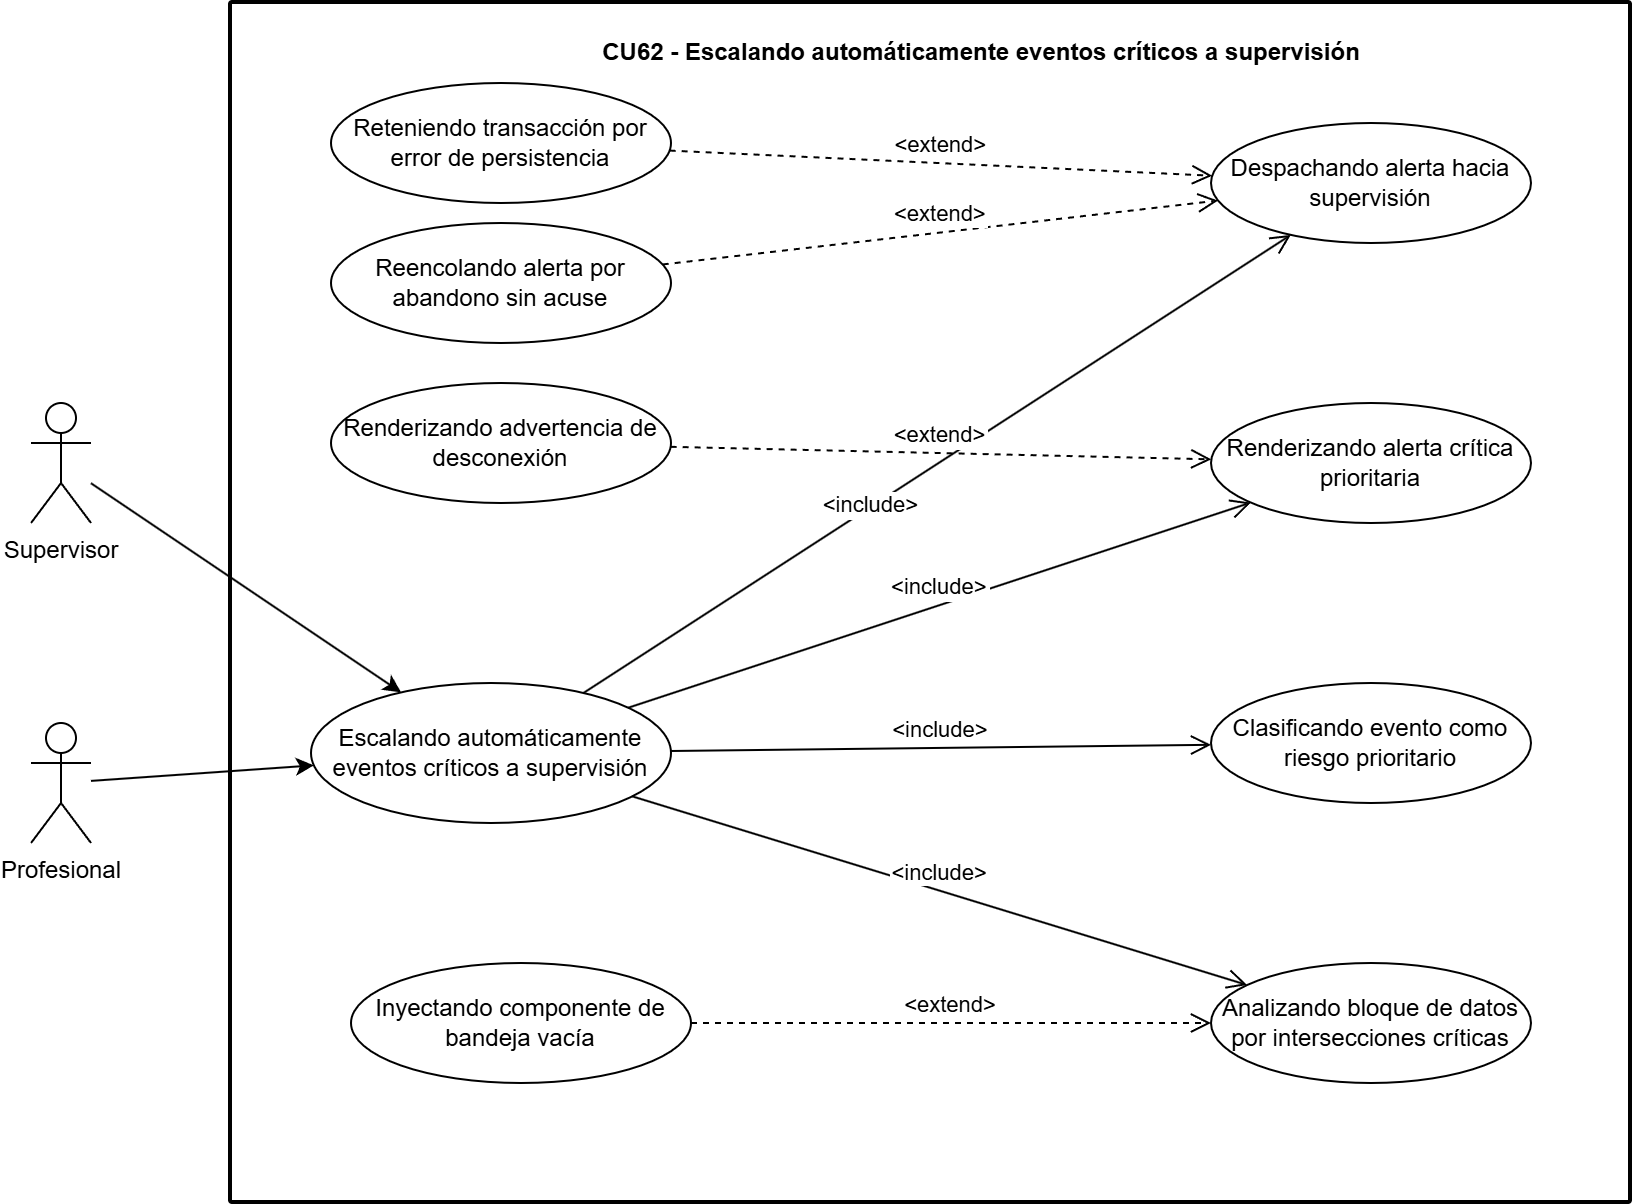

The diagram above was exported from draw.io. Its source (the exported page's mxGraphModel, read from the mxfile embedded in the PNG):
<mxGraphModel dx="1406" dy="826" grid="1" gridSize="10" guides="1" tooltips="1" connect="1" arrows="1" fold="1" page="1" pageScale="1" pageWidth="827" pageHeight="1169" math="0" shadow="0">
  <root>
    <mxCell id="0" />
    <mxCell id="1" parent="0" />
    <mxCell id="c62_c" parent="1" style="rounded=1;whiteSpace=wrap;html=1;absoluteArcSize=1;arcSize=2;strokeWidth=2;" value="" vertex="1">
      <mxGeometry height="600" width="700" x="150" y="40" as="geometry" />
    </mxCell>
    <mxCell id="c62_t" parent="1" style="text;align=center;fontStyle=1;verticalAlign=middle;strokeColor=none;html=1;" value="CU62 - Escalando automáticamente eventos críticos a supervisión" vertex="1">
      <mxGeometry height="30" width="350" x="350" y="50" as="geometry" />
    </mxCell>
    <mxCell id="c62_a1" parent="1" style="shape=umlActor;verticalLabelPosition=bottom;verticalAlign=top;html=1;" value="Supervisor" vertex="1">
      <mxGeometry height="60" width="30" x="50" y="240" as="geometry" />
    </mxCell>
    <mxCell id="c62_a2" parent="1" style="shape=umlActor;verticalLabelPosition=bottom;verticalAlign=top;html=1;" value="Profesional" vertex="1">
      <mxGeometry height="60" width="30" x="50" y="400" as="geometry" />
    </mxCell>
    <mxCell id="c62_m" parent="1" style="ellipse;whiteSpace=wrap;html=1;" value="Escalando automáticamente eventos críticos a supervisión" vertex="1">
      <mxGeometry height="70" width="180" x="190" y="380" as="geometry" />
    </mxCell>
    <mxCell id="c62_i1" parent="1" style="ellipse;whiteSpace=wrap;html=1;" value="Despachando alerta hacia supervisión" vertex="1">
      <mxGeometry height="60" width="160" x="640" y="100" as="geometry" />
    </mxCell>
    <mxCell id="c62_i2" parent="1" style="ellipse;whiteSpace=wrap;html=1;" value="Renderizando alerta crítica prioritaria" vertex="1">
      <mxGeometry height="60" width="160" x="640" y="240" as="geometry" />
    </mxCell>
    <mxCell id="c62_i3" parent="1" style="ellipse;whiteSpace=wrap;html=1;" value="Clasificando evento como riesgo prioritario" vertex="1">
      <mxGeometry height="60" width="160" x="640" y="380" as="geometry" />
    </mxCell>
    <mxCell id="c62_i4" parent="1" style="ellipse;whiteSpace=wrap;html=1;" value="Analizando bloque de datos por intersecciones críticas" vertex="1">
      <mxGeometry height="60" width="160" x="640" y="520" as="geometry" />
    </mxCell>
    <mxCell id="c62_x1" parent="1" style="ellipse;whiteSpace=wrap;html=1;" value="Reteniendo transacción por error de persistencia" vertex="1">
      <mxGeometry height="60" width="170" x="200" y="80" as="geometry" />
    </mxCell>
    <mxCell id="c62_x2" parent="1" style="ellipse;whiteSpace=wrap;html=1;" value="Reencolando alerta por abandono sin acuse" vertex="1">
      <mxGeometry height="60" width="170" x="200" y="150" as="geometry" />
    </mxCell>
    <mxCell id="c62_x3" parent="1" style="ellipse;whiteSpace=wrap;html=1;" value="Renderizando advertencia de desconexión" vertex="1">
      <mxGeometry height="60" width="170" x="200" y="230" as="geometry" />
    </mxCell>
    <mxCell id="c62_x4" parent="1" style="ellipse;whiteSpace=wrap;html=1;" value="Inyectando componente de bandeja vacía" vertex="1">
      <mxGeometry height="60" width="170" x="210" y="520" as="geometry" />
    </mxCell>
    <mxCell id="p1" edge="1" parent="1" source="c62_a1" style="endArrow=classic;html=0;rounded=0;" target="c62_m">
      <mxGeometry relative="1" as="geometry" />
    </mxCell>
    <mxCell id="p2" edge="1" parent="1" source="c62_a2" style="endArrow=classic;html=0;rounded=0;" target="c62_m">
      <mxGeometry relative="1" as="geometry" />
    </mxCell>
    <mxCell id="p3" edge="1" parent="1" source="c62_m" style="html=0;verticalAlign=bottom;endArrow=open;endSize=8;rounded=0;" target="c62_i1" value="&lt;include&gt;">
      <mxGeometry relative="1" x="-0.208" y="-7" as="geometry">
        <mxPoint as="offset" />
      </mxGeometry>
    </mxCell>
    <mxCell id="p4" edge="1" parent="1" source="c62_m" style="html=0;verticalAlign=bottom;endArrow=open;endSize=8;rounded=0;" target="c62_i2" value="&lt;include&gt;">
      <mxGeometry relative="1" as="geometry" />
    </mxCell>
    <mxCell id="p5" edge="1" parent="1" source="c62_m" style="html=0;verticalAlign=bottom;endArrow=open;endSize=8;rounded=0;" target="c62_i3" value="&lt;include&gt;">
      <mxGeometry relative="1" x="-0.0003" as="geometry">
        <mxPoint as="offset" />
      </mxGeometry>
    </mxCell>
    <mxCell id="p6" edge="1" parent="1" source="c62_m" style="html=0;verticalAlign=bottom;endArrow=open;endSize=8;rounded=0;" target="c62_i4" value="&lt;include&gt;">
      <mxGeometry relative="1" as="geometry" />
    </mxCell>
    <mxCell id="p7" edge="1" parent="1" source="c62_x1" style="html=0;verticalAlign=bottom;endArrow=open;dashed=1;endSize=8;rounded=0;" target="c62_i1" value="&lt;extend&gt;">
      <mxGeometry relative="1" as="geometry" />
    </mxCell>
    <mxCell id="p8" edge="1" parent="1" source="c62_x2" style="html=0;verticalAlign=bottom;endArrow=open;dashed=1;endSize=8;rounded=0;" target="c62_i1" value="&lt;extend&gt;">
      <mxGeometry relative="1" as="geometry" />
    </mxCell>
    <mxCell id="p9" edge="1" parent="1" source="c62_x3" style="html=0;verticalAlign=bottom;endArrow=open;dashed=1;endSize=8;rounded=0;" target="c62_i2" value="&lt;extend&gt;">
      <mxGeometry relative="1" as="geometry" />
    </mxCell>
    <mxCell id="p10" edge="1" parent="1" source="c62_x4" style="html=0;verticalAlign=bottom;endArrow=open;dashed=1;endSize=8;rounded=0;" target="c62_i4" value="&lt;extend&gt;">
      <mxGeometry relative="1" as="geometry" />
    </mxCell>
  </root>
</mxGraphModel>